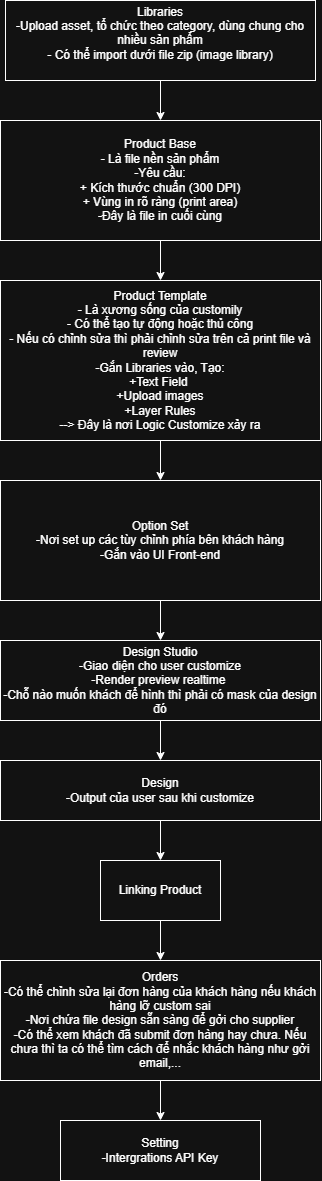

The diagram above was exported from draw.io. Its source (the exported page's mxGraphModel, read from the mxfile embedded in the PNG):
<mxGraphModel dx="1041" dy="1672" grid="1" gridSize="10" guides="1" tooltips="1" connect="1" arrows="1" fold="1" page="1" pageScale="1" pageWidth="850" pageHeight="1100" math="0" shadow="0">
  <root>
    <mxCell id="0" />
    <mxCell id="1" parent="0" />
    <mxCell id="TEN65rT4Tv99GFzAQ2iG-1" parent="1" style="rounded=0;whiteSpace=wrap;html=1;" value="Product Base&lt;br&gt;-&amp;nbsp;Là file nền sản phẩm&lt;br&gt;-Yêu cầu:&lt;br&gt;&lt;span style=&quot;background-color: transparent; color: light-dark(rgb(0, 0, 0), rgb(255, 255, 255));&quot;&gt;+ Kích thước chuẩn (300 DPI)&lt;br&gt;&lt;/span&gt;&lt;span style=&quot;background-color: transparent; color: light-dark(rgb(0, 0, 0), rgb(255, 255, 255));&quot;&gt;+ Vùng in rõ ràng (print area)&lt;/span&gt;&lt;div&gt;&lt;span style=&quot;background-color: transparent; color: light-dark(rgb(0, 0, 0), rgb(255, 255, 255));&quot;&gt;-&lt;/span&gt;&lt;span style=&quot;background-color: transparent; color: light-dark(rgb(0, 0, 0), rgb(255, 255, 255));&quot;&gt;Đây là file in cuối cùng&lt;/span&gt;&lt;/div&gt;" vertex="1">
      <mxGeometry height="120" width="320" x="245" y="20" as="geometry" />
    </mxCell>
    <mxCell id="TEN65rT4Tv99GFzAQ2iG-16" edge="1" parent="1" source="TEN65rT4Tv99GFzAQ2iG-2" style="edgeStyle=orthogonalEdgeStyle;rounded=0;orthogonalLoop=1;jettySize=auto;html=1;" target="TEN65rT4Tv99GFzAQ2iG-6" value="">
      <mxGeometry relative="1" as="geometry" />
    </mxCell>
    <mxCell id="TEN65rT4Tv99GFzAQ2iG-2" parent="1" style="rounded=0;whiteSpace=wrap;html=1;" value="Design&lt;div&gt;-Output của user sau khi customize&lt;/div&gt;" vertex="1">
      <mxGeometry height="60" width="320" x="245" y="660" as="geometry" />
    </mxCell>
    <mxCell id="TEN65rT4Tv99GFzAQ2iG-15" edge="1" parent="1" source="TEN65rT4Tv99GFzAQ2iG-3" style="edgeStyle=orthogonalEdgeStyle;rounded=0;orthogonalLoop=1;jettySize=auto;html=1;" target="TEN65rT4Tv99GFzAQ2iG-2" value="">
      <mxGeometry relative="1" as="geometry" />
    </mxCell>
    <mxCell id="TEN65rT4Tv99GFzAQ2iG-3" parent="1" style="rounded=0;whiteSpace=wrap;html=1;" value="Design Studio&lt;div&gt;-Giao diện cho user customize&lt;/div&gt;&lt;div&gt;-&lt;span style=&quot;background-color: transparent; color: light-dark(rgb(0, 0, 0), rgb(255, 255, 255));&quot;&gt;Render preview realtime&amp;nbsp;&lt;/span&gt;&lt;/div&gt;&lt;div&gt;-Chỗ nào muốn khách để hình thì phải có mask của design đó&lt;/div&gt;" vertex="1">
      <mxGeometry height="80" width="320" x="245" y="540" as="geometry" />
    </mxCell>
    <mxCell id="TEN65rT4Tv99GFzAQ2iG-13" edge="1" parent="1" source="TEN65rT4Tv99GFzAQ2iG-4" style="edgeStyle=orthogonalEdgeStyle;rounded=0;orthogonalLoop=1;jettySize=auto;html=1;exitX=0.5;exitY=1;exitDx=0;exitDy=0;" target="TEN65rT4Tv99GFzAQ2iG-7">
      <mxGeometry relative="1" as="geometry" />
    </mxCell>
    <mxCell id="TEN65rT4Tv99GFzAQ2iG-4" parent="1" style="rounded=0;whiteSpace=wrap;html=1;" value="Product Template&lt;br&gt;- Là xương sống của customily&lt;br&gt;- Có thể tạo tự động hoặc thủ công&lt;br&gt;- Nếu có chỉnh sửa thì phải chỉnh sửa trên cả print file và review&lt;div&gt;-&lt;span style=&quot;background-color: transparent; color: light-dark(rgb(0, 0, 0), rgb(255, 255, 255));&quot;&gt;Gắn Libraries&amp;nbsp;&lt;/span&gt;&lt;span style=&quot;background-color: transparent; color: light-dark(rgb(0, 0, 0), rgb(255, 255, 255));&quot;&gt;vào, Tạo:&lt;br&gt;+Text Field&amp;nbsp;&lt;br&gt;+Upload images&lt;br&gt;+Layer Rules&lt;/span&gt;&lt;/div&gt;&lt;div&gt;--&amp;gt; Đây là nơi Logic Customize xảy ra&lt;/div&gt;" vertex="1">
      <mxGeometry height="160" width="320" x="245" y="180" as="geometry" />
    </mxCell>
    <mxCell id="TEN65rT4Tv99GFzAQ2iG-10" edge="1" parent="1" source="TEN65rT4Tv99GFzAQ2iG-5" style="edgeStyle=orthogonalEdgeStyle;rounded=0;orthogonalLoop=1;jettySize=auto;html=1;exitX=0.5;exitY=1;exitDx=0;exitDy=0;entryX=0.5;entryY=0;entryDx=0;entryDy=0;" target="TEN65rT4Tv99GFzAQ2iG-1">
      <mxGeometry relative="1" as="geometry" />
    </mxCell>
    <mxCell id="TEN65rT4Tv99GFzAQ2iG-5" parent="1" style="rounded=0;whiteSpace=wrap;html=1;" value="Libraries&lt;div&gt;-Upload asset, tổ chức theo category, dùng chung cho nhiều sản phẩm&lt;/div&gt;&lt;div&gt;- Có thể import dưới file zip (image library)&lt;br&gt;&lt;div&gt;&lt;br&gt;&lt;/div&gt;&lt;/div&gt;" vertex="1">
      <mxGeometry height="80" width="310" x="250" y="-100" as="geometry" />
    </mxCell>
    <mxCell id="TEN65rT4Tv99GFzAQ2iG-17" edge="1" parent="1" source="TEN65rT4Tv99GFzAQ2iG-6" style="edgeStyle=orthogonalEdgeStyle;rounded=0;orthogonalLoop=1;jettySize=auto;html=1;" target="TEN65rT4Tv99GFzAQ2iG-9" value="">
      <mxGeometry relative="1" as="geometry" />
    </mxCell>
    <mxCell id="TEN65rT4Tv99GFzAQ2iG-6" parent="1" style="rounded=0;whiteSpace=wrap;html=1;" value="Linking Product" vertex="1">
      <mxGeometry height="60" width="120" x="345" y="760" as="geometry" />
    </mxCell>
    <mxCell id="TEN65rT4Tv99GFzAQ2iG-14" edge="1" parent="1" source="TEN65rT4Tv99GFzAQ2iG-7" style="edgeStyle=orthogonalEdgeStyle;rounded=0;orthogonalLoop=1;jettySize=auto;html=1;" target="TEN65rT4Tv99GFzAQ2iG-3" value="">
      <mxGeometry relative="1" as="geometry" />
    </mxCell>
    <mxCell id="TEN65rT4Tv99GFzAQ2iG-7" parent="1" style="rounded=0;whiteSpace=wrap;html=1;" value="Option Set&lt;div&gt;-Nơi set up các tùy chỉnh phía bên khách hàng&lt;/div&gt;&lt;div&gt;-Gắn vào UI Front-end&lt;/div&gt;" vertex="1">
      <mxGeometry height="120" width="320" x="245" y="380" as="geometry" />
    </mxCell>
    <mxCell id="TEN65rT4Tv99GFzAQ2iG-8" parent="1" style="rounded=0;whiteSpace=wrap;html=1;" value="Setting&lt;div&gt;-Intergrations API Key&lt;/div&gt;" vertex="1">
      <mxGeometry height="60" width="200" x="305" y="1020" as="geometry" />
    </mxCell>
    <mxCell id="TEN65rT4Tv99GFzAQ2iG-18" edge="1" parent="1" source="TEN65rT4Tv99GFzAQ2iG-9" style="edgeStyle=orthogonalEdgeStyle;rounded=0;orthogonalLoop=1;jettySize=auto;html=1;" target="TEN65rT4Tv99GFzAQ2iG-8" value="">
      <mxGeometry relative="1" as="geometry" />
    </mxCell>
    <mxCell id="TEN65rT4Tv99GFzAQ2iG-9" parent="1" style="rounded=0;whiteSpace=wrap;html=1;" value="Orders&lt;div&gt;-Có thể chỉnh sửa lại đơn hàng của khách hàng nếu khách hàng lỡ custom sai&lt;/div&gt;&lt;div&gt;-Nơi chứa file design sẵn sàng để gởi cho supplier&lt;/div&gt;&lt;div&gt;-Có thể xem khách đã submit đơn hàng hay chưa. Nếu chưa thì ta có thể tìm cách để nhắc khách hàng như gởi email,...&lt;/div&gt;" vertex="1">
      <mxGeometry height="120" width="320" x="245" y="860" as="geometry" />
    </mxCell>
    <mxCell id="TEN65rT4Tv99GFzAQ2iG-12" edge="1" parent="1" source="TEN65rT4Tv99GFzAQ2iG-1" style="endArrow=classic;html=1;rounded=0;exitX=0.5;exitY=1;exitDx=0;exitDy=0;entryX=0.5;entryY=0;entryDx=0;entryDy=0;" target="TEN65rT4Tv99GFzAQ2iG-4" value="">
      <mxGeometry height="50" relative="1" width="50" as="geometry">
        <mxPoint x="90" y="100" as="sourcePoint" />
        <mxPoint x="140" y="50" as="targetPoint" />
      </mxGeometry>
    </mxCell>
  </root>
</mxGraphModel>